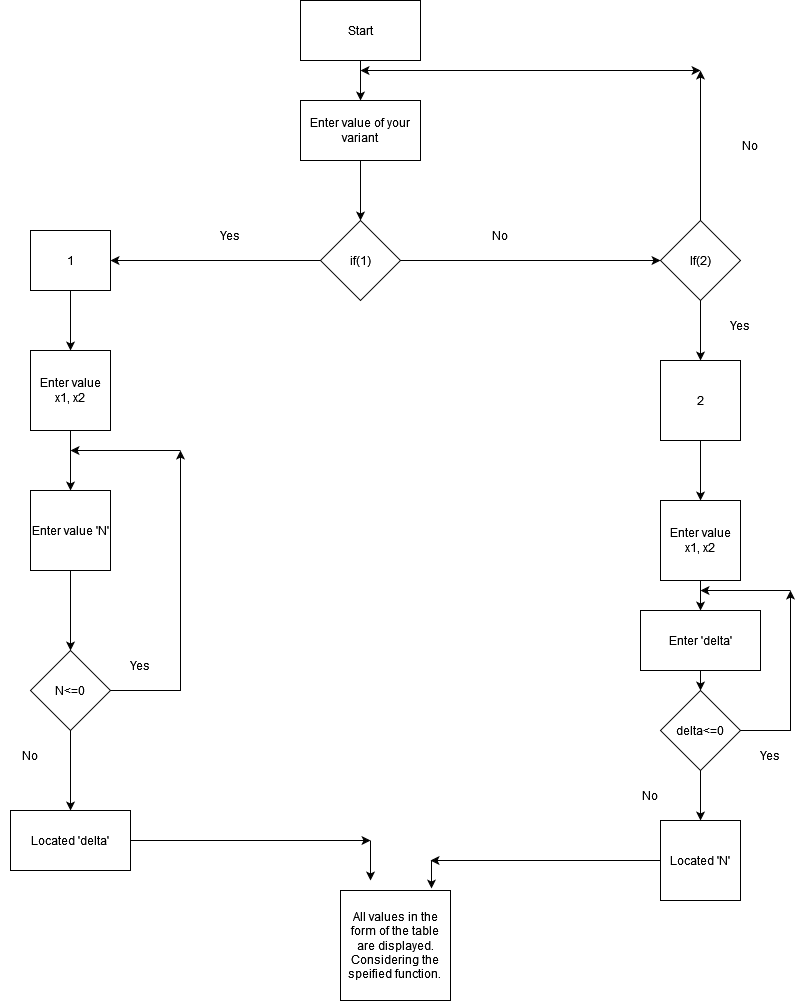

The diagram above was exported from draw.io. Its source (the exported page's mxGraphModel, read from the mxfile embedded in the PNG):
<mxGraphModel dx="1422" dy="730" grid="1" gridSize="10" guides="1" tooltips="1" connect="1" arrows="1" fold="1" page="1" pageScale="1" pageWidth="827" pageHeight="1169" math="0" shadow="0">
  <root>
    <mxCell id="0" />
    <mxCell id="1" parent="0" />
    <mxCell id="ebZJSagp0G1NVj3_PQRr-5" style="edgeStyle=orthogonalEdgeStyle;rounded=0;orthogonalLoop=1;jettySize=auto;html=1;exitX=0.5;exitY=1;exitDx=0;exitDy=0;entryX=0.5;entryY=0;entryDx=0;entryDy=0;" edge="1" parent="1" source="ebZJSagp0G1NVj3_PQRr-1" target="ebZJSagp0G1NVj3_PQRr-2">
      <mxGeometry relative="1" as="geometry" />
    </mxCell>
    <mxCell id="ebZJSagp0G1NVj3_PQRr-1" value="Start" style="rounded=0;whiteSpace=wrap;html=1;" vertex="1" parent="1">
      <mxGeometry x="320" y="60" width="120" height="60" as="geometry" />
    </mxCell>
    <mxCell id="ebZJSagp0G1NVj3_PQRr-4" style="edgeStyle=orthogonalEdgeStyle;rounded=0;orthogonalLoop=1;jettySize=auto;html=1;exitX=0.5;exitY=1;exitDx=0;exitDy=0;entryX=1;entryY=0.5;entryDx=0;entryDy=0;" edge="1" parent="1" source="ebZJSagp0G1NVj3_PQRr-2">
      <mxGeometry relative="1" as="geometry">
        <mxPoint x="380" y="280" as="targetPoint" />
      </mxGeometry>
    </mxCell>
    <mxCell id="ebZJSagp0G1NVj3_PQRr-2" value="Enter value of your variant" style="rounded=0;whiteSpace=wrap;html=1;" vertex="1" parent="1">
      <mxGeometry x="320" y="160" width="120" height="60" as="geometry" />
    </mxCell>
    <mxCell id="ebZJSagp0G1NVj3_PQRr-13" style="edgeStyle=orthogonalEdgeStyle;rounded=0;orthogonalLoop=1;jettySize=auto;html=1;exitX=0.5;exitY=0;exitDx=0;exitDy=0;" edge="1" parent="1" source="ebZJSagp0G1NVj3_PQRr-10">
      <mxGeometry relative="1" as="geometry">
        <mxPoint x="720" y="130" as="targetPoint" />
        <Array as="points">
          <mxPoint x="720" y="140" />
          <mxPoint x="720" y="140" />
        </Array>
      </mxGeometry>
    </mxCell>
    <mxCell id="ebZJSagp0G1NVj3_PQRr-33" style="edgeStyle=orthogonalEdgeStyle;rounded=0;orthogonalLoop=1;jettySize=auto;html=1;exitX=0.5;exitY=1;exitDx=0;exitDy=0;" edge="1" parent="1" source="ebZJSagp0G1NVj3_PQRr-10" target="ebZJSagp0G1NVj3_PQRr-32">
      <mxGeometry relative="1" as="geometry" />
    </mxCell>
    <mxCell id="ebZJSagp0G1NVj3_PQRr-10" value="If(2)" style="rhombus;whiteSpace=wrap;html=1;" vertex="1" parent="1">
      <mxGeometry x="680" y="280" width="80" height="80" as="geometry" />
    </mxCell>
    <mxCell id="ebZJSagp0G1NVj3_PQRr-16" style="edgeStyle=orthogonalEdgeStyle;rounded=0;orthogonalLoop=1;jettySize=auto;html=1;exitX=1;exitY=0.5;exitDx=0;exitDy=0;entryX=0;entryY=0.5;entryDx=0;entryDy=0;" edge="1" parent="1" source="ebZJSagp0G1NVj3_PQRr-15" target="ebZJSagp0G1NVj3_PQRr-10">
      <mxGeometry relative="1" as="geometry" />
    </mxCell>
    <mxCell id="ebZJSagp0G1NVj3_PQRr-21" style="edgeStyle=orthogonalEdgeStyle;rounded=0;orthogonalLoop=1;jettySize=auto;html=1;exitX=0;exitY=0.5;exitDx=0;exitDy=0;entryX=1;entryY=0.5;entryDx=0;entryDy=0;" edge="1" parent="1" source="ebZJSagp0G1NVj3_PQRr-15" target="ebZJSagp0G1NVj3_PQRr-22">
      <mxGeometry relative="1" as="geometry">
        <mxPoint x="200" y="320" as="targetPoint" />
      </mxGeometry>
    </mxCell>
    <mxCell id="ebZJSagp0G1NVj3_PQRr-15" value="if(1)" style="rhombus;whiteSpace=wrap;html=1;" vertex="1" parent="1">
      <mxGeometry x="340" y="280" width="80" height="80" as="geometry" />
    </mxCell>
    <mxCell id="ebZJSagp0G1NVj3_PQRr-20" value="" style="endArrow=classic;startArrow=classic;html=1;rounded=0;" edge="1" parent="1">
      <mxGeometry width="50" height="50" relative="1" as="geometry">
        <mxPoint x="380" y="130" as="sourcePoint" />
        <mxPoint x="720" y="130" as="targetPoint" />
      </mxGeometry>
    </mxCell>
    <mxCell id="ebZJSagp0G1NVj3_PQRr-50" style="edgeStyle=orthogonalEdgeStyle;rounded=0;orthogonalLoop=1;jettySize=auto;html=1;exitX=0.5;exitY=1;exitDx=0;exitDy=0;" edge="1" parent="1" source="ebZJSagp0G1NVj3_PQRr-22" target="ebZJSagp0G1NVj3_PQRr-49">
      <mxGeometry relative="1" as="geometry" />
    </mxCell>
    <mxCell id="ebZJSagp0G1NVj3_PQRr-22" value="1" style="rounded=0;whiteSpace=wrap;html=1;" vertex="1" parent="1">
      <mxGeometry x="50" y="290" width="80" height="60" as="geometry" />
    </mxCell>
    <mxCell id="ebZJSagp0G1NVj3_PQRr-29" style="edgeStyle=orthogonalEdgeStyle;rounded=0;orthogonalLoop=1;jettySize=auto;html=1;exitX=0.5;exitY=1;exitDx=0;exitDy=0;" edge="1" parent="1" source="ebZJSagp0G1NVj3_PQRr-26" target="ebZJSagp0G1NVj3_PQRr-28">
      <mxGeometry relative="1" as="geometry" />
    </mxCell>
    <mxCell id="ebZJSagp0G1NVj3_PQRr-26" value="Enter value 'N'" style="whiteSpace=wrap;html=1;aspect=fixed;" vertex="1" parent="1">
      <mxGeometry x="50" y="550" width="80" height="80" as="geometry" />
    </mxCell>
    <mxCell id="ebZJSagp0G1NVj3_PQRr-31" style="edgeStyle=orthogonalEdgeStyle;rounded=0;orthogonalLoop=1;jettySize=auto;html=1;exitX=0.5;exitY=1;exitDx=0;exitDy=0;entryX=0.5;entryY=0;entryDx=0;entryDy=0;" edge="1" parent="1" source="ebZJSagp0G1NVj3_PQRr-28" target="ebZJSagp0G1NVj3_PQRr-30">
      <mxGeometry relative="1" as="geometry" />
    </mxCell>
    <mxCell id="ebZJSagp0G1NVj3_PQRr-48" style="edgeStyle=orthogonalEdgeStyle;rounded=0;orthogonalLoop=1;jettySize=auto;html=1;exitX=1;exitY=0.5;exitDx=0;exitDy=0;" edge="1" parent="1" source="ebZJSagp0G1NVj3_PQRr-28">
      <mxGeometry relative="1" as="geometry">
        <mxPoint x="200" y="510" as="targetPoint" />
      </mxGeometry>
    </mxCell>
    <mxCell id="ebZJSagp0G1NVj3_PQRr-28" value="N&amp;lt;=0" style="rhombus;whiteSpace=wrap;html=1;" vertex="1" parent="1">
      <mxGeometry x="50" y="710" width="80" height="80" as="geometry" />
    </mxCell>
    <mxCell id="ebZJSagp0G1NVj3_PQRr-55" style="edgeStyle=orthogonalEdgeStyle;rounded=0;orthogonalLoop=1;jettySize=auto;html=1;exitX=1;exitY=0.5;exitDx=0;exitDy=0;" edge="1" parent="1" source="ebZJSagp0G1NVj3_PQRr-30">
      <mxGeometry relative="1" as="geometry">
        <mxPoint x="390" y="900" as="targetPoint" />
      </mxGeometry>
    </mxCell>
    <mxCell id="ebZJSagp0G1NVj3_PQRr-30" value="Located 'delta'" style="rounded=0;whiteSpace=wrap;html=1;" vertex="1" parent="1">
      <mxGeometry x="30" y="870" width="120" height="60" as="geometry" />
    </mxCell>
    <mxCell id="ebZJSagp0G1NVj3_PQRr-35" style="edgeStyle=orthogonalEdgeStyle;rounded=0;orthogonalLoop=1;jettySize=auto;html=1;exitX=0.5;exitY=1;exitDx=0;exitDy=0;entryX=0.5;entryY=0;entryDx=0;entryDy=0;" edge="1" parent="1" source="ebZJSagp0G1NVj3_PQRr-32" target="ebZJSagp0G1NVj3_PQRr-34">
      <mxGeometry relative="1" as="geometry" />
    </mxCell>
    <mxCell id="ebZJSagp0G1NVj3_PQRr-32" value="2" style="whiteSpace=wrap;html=1;aspect=fixed;" vertex="1" parent="1">
      <mxGeometry x="680" y="420" width="80" height="80" as="geometry" />
    </mxCell>
    <mxCell id="ebZJSagp0G1NVj3_PQRr-42" style="edgeStyle=orthogonalEdgeStyle;rounded=0;orthogonalLoop=1;jettySize=auto;html=1;exitX=0.5;exitY=1;exitDx=0;exitDy=0;" edge="1" parent="1" source="ebZJSagp0G1NVj3_PQRr-34" target="ebZJSagp0G1NVj3_PQRr-40">
      <mxGeometry relative="1" as="geometry" />
    </mxCell>
    <mxCell id="ebZJSagp0G1NVj3_PQRr-34" value="Enter value x1, x2" style="whiteSpace=wrap;html=1;aspect=fixed;" vertex="1" parent="1">
      <mxGeometry x="680" y="560" width="80" height="80" as="geometry" />
    </mxCell>
    <mxCell id="ebZJSagp0G1NVj3_PQRr-54" style="edgeStyle=orthogonalEdgeStyle;rounded=0;orthogonalLoop=1;jettySize=auto;html=1;exitX=0;exitY=0.5;exitDx=0;exitDy=0;" edge="1" parent="1" source="ebZJSagp0G1NVj3_PQRr-36">
      <mxGeometry relative="1" as="geometry">
        <mxPoint x="450" y="920" as="targetPoint" />
      </mxGeometry>
    </mxCell>
    <mxCell id="ebZJSagp0G1NVj3_PQRr-36" value="Located 'N'" style="whiteSpace=wrap;html=1;aspect=fixed;" vertex="1" parent="1">
      <mxGeometry x="680" y="880" width="80" height="80" as="geometry" />
    </mxCell>
    <mxCell id="ebZJSagp0G1NVj3_PQRr-44" style="edgeStyle=orthogonalEdgeStyle;rounded=0;orthogonalLoop=1;jettySize=auto;html=1;exitX=0.5;exitY=1;exitDx=0;exitDy=0;entryX=0.5;entryY=0;entryDx=0;entryDy=0;" edge="1" parent="1" source="ebZJSagp0G1NVj3_PQRr-39" target="ebZJSagp0G1NVj3_PQRr-36">
      <mxGeometry relative="1" as="geometry" />
    </mxCell>
    <mxCell id="ebZJSagp0G1NVj3_PQRr-46" style="edgeStyle=orthogonalEdgeStyle;rounded=0;orthogonalLoop=1;jettySize=auto;html=1;exitX=1;exitY=0.5;exitDx=0;exitDy=0;" edge="1" parent="1" source="ebZJSagp0G1NVj3_PQRr-39">
      <mxGeometry relative="1" as="geometry">
        <mxPoint x="810" y="650" as="targetPoint" />
      </mxGeometry>
    </mxCell>
    <mxCell id="ebZJSagp0G1NVj3_PQRr-39" value="delta&amp;lt;=0" style="rhombus;whiteSpace=wrap;html=1;" vertex="1" parent="1">
      <mxGeometry x="680" y="750" width="80" height="80" as="geometry" />
    </mxCell>
    <mxCell id="ebZJSagp0G1NVj3_PQRr-43" style="edgeStyle=orthogonalEdgeStyle;rounded=0;orthogonalLoop=1;jettySize=auto;html=1;exitX=0.5;exitY=1;exitDx=0;exitDy=0;entryX=0.5;entryY=0;entryDx=0;entryDy=0;" edge="1" parent="1" source="ebZJSagp0G1NVj3_PQRr-40" target="ebZJSagp0G1NVj3_PQRr-39">
      <mxGeometry relative="1" as="geometry" />
    </mxCell>
    <mxCell id="ebZJSagp0G1NVj3_PQRr-40" value="Enter 'delta'" style="rounded=0;whiteSpace=wrap;html=1;" vertex="1" parent="1">
      <mxGeometry x="660" y="670" width="120" height="60" as="geometry" />
    </mxCell>
    <mxCell id="ebZJSagp0G1NVj3_PQRr-47" value="" style="endArrow=classic;html=1;rounded=0;" edge="1" parent="1">
      <mxGeometry width="50" height="50" relative="1" as="geometry">
        <mxPoint x="810" y="650" as="sourcePoint" />
        <mxPoint x="720" y="650" as="targetPoint" />
      </mxGeometry>
    </mxCell>
    <mxCell id="ebZJSagp0G1NVj3_PQRr-51" style="edgeStyle=orthogonalEdgeStyle;rounded=0;orthogonalLoop=1;jettySize=auto;html=1;exitX=0.5;exitY=1;exitDx=0;exitDy=0;entryX=0.5;entryY=0;entryDx=0;entryDy=0;" edge="1" parent="1" source="ebZJSagp0G1NVj3_PQRr-49" target="ebZJSagp0G1NVj3_PQRr-26">
      <mxGeometry relative="1" as="geometry" />
    </mxCell>
    <mxCell id="ebZJSagp0G1NVj3_PQRr-49" value="Enter value x1, x2" style="whiteSpace=wrap;html=1;aspect=fixed;" vertex="1" parent="1">
      <mxGeometry x="50" y="410" width="80" height="80" as="geometry" />
    </mxCell>
    <mxCell id="ebZJSagp0G1NVj3_PQRr-52" value="" style="endArrow=classic;html=1;rounded=0;" edge="1" parent="1">
      <mxGeometry width="50" height="50" relative="1" as="geometry">
        <mxPoint x="200" y="510" as="sourcePoint" />
        <mxPoint x="90" y="510" as="targetPoint" />
      </mxGeometry>
    </mxCell>
    <mxCell id="ebZJSagp0G1NVj3_PQRr-53" value="&lt;div&gt;All values in the form of the table are displayed.&lt;/div&gt;&lt;div&gt;Considering the speified function.&lt;br&gt;&lt;/div&gt;" style="whiteSpace=wrap;html=1;aspect=fixed;" vertex="1" parent="1">
      <mxGeometry x="360" y="950" width="110" height="110" as="geometry" />
    </mxCell>
    <mxCell id="ebZJSagp0G1NVj3_PQRr-56" value="" style="endArrow=classic;html=1;rounded=0;" edge="1" parent="1">
      <mxGeometry width="50" height="50" relative="1" as="geometry">
        <mxPoint x="390" y="900" as="sourcePoint" />
        <mxPoint x="390" y="940" as="targetPoint" />
      </mxGeometry>
    </mxCell>
    <mxCell id="ebZJSagp0G1NVj3_PQRr-59" value="" style="endArrow=classic;html=1;rounded=0;entryX=0.827;entryY=-0.018;entryDx=0;entryDy=0;entryPerimeter=0;" edge="1" parent="1" target="ebZJSagp0G1NVj3_PQRr-53">
      <mxGeometry width="50" height="50" relative="1" as="geometry">
        <mxPoint x="451" y="920" as="sourcePoint" />
        <mxPoint x="480" y="880" as="targetPoint" />
      </mxGeometry>
    </mxCell>
    <mxCell id="ebZJSagp0G1NVj3_PQRr-60" value="Yes" style="text;html=1;strokeColor=none;fillColor=none;align=center;verticalAlign=middle;whiteSpace=wrap;rounded=0;" vertex="1" parent="1">
      <mxGeometry x="130" y="710" width="60" height="30" as="geometry" />
    </mxCell>
    <mxCell id="ebZJSagp0G1NVj3_PQRr-61" value="No" style="text;html=1;strokeColor=none;fillColor=none;align=center;verticalAlign=middle;whiteSpace=wrap;rounded=0;" vertex="1" parent="1">
      <mxGeometry x="20" y="800" width="60" height="30" as="geometry" />
    </mxCell>
    <mxCell id="ebZJSagp0G1NVj3_PQRr-62" value="Yes" style="text;html=1;strokeColor=none;fillColor=none;align=center;verticalAlign=middle;whiteSpace=wrap;rounded=0;" vertex="1" parent="1">
      <mxGeometry x="730" y="370" width="60" height="30" as="geometry" />
    </mxCell>
    <mxCell id="ebZJSagp0G1NVj3_PQRr-63" value="No" style="text;html=1;strokeColor=none;fillColor=none;align=center;verticalAlign=middle;whiteSpace=wrap;rounded=0;" vertex="1" parent="1">
      <mxGeometry x="490" y="280" width="60" height="30" as="geometry" />
    </mxCell>
    <mxCell id="ebZJSagp0G1NVj3_PQRr-64" value="Yes" style="text;html=1;strokeColor=none;fillColor=none;align=center;verticalAlign=middle;whiteSpace=wrap;rounded=0;" vertex="1" parent="1">
      <mxGeometry x="220" y="280" width="60" height="30" as="geometry" />
    </mxCell>
    <mxCell id="ebZJSagp0G1NVj3_PQRr-65" value="Yes" style="text;html=1;strokeColor=none;fillColor=none;align=center;verticalAlign=middle;whiteSpace=wrap;rounded=0;" vertex="1" parent="1">
      <mxGeometry x="760" y="800" width="60" height="30" as="geometry" />
    </mxCell>
    <mxCell id="ebZJSagp0G1NVj3_PQRr-66" value="No" style="text;html=1;strokeColor=none;fillColor=none;align=center;verticalAlign=middle;whiteSpace=wrap;rounded=0;" vertex="1" parent="1">
      <mxGeometry x="640" y="840" width="60" height="30" as="geometry" />
    </mxCell>
    <mxCell id="ebZJSagp0G1NVj3_PQRr-67" value="No" style="text;html=1;strokeColor=none;fillColor=none;align=center;verticalAlign=middle;whiteSpace=wrap;rounded=0;" vertex="1" parent="1">
      <mxGeometry x="740" y="190" width="60" height="30" as="geometry" />
    </mxCell>
  </root>
</mxGraphModel>